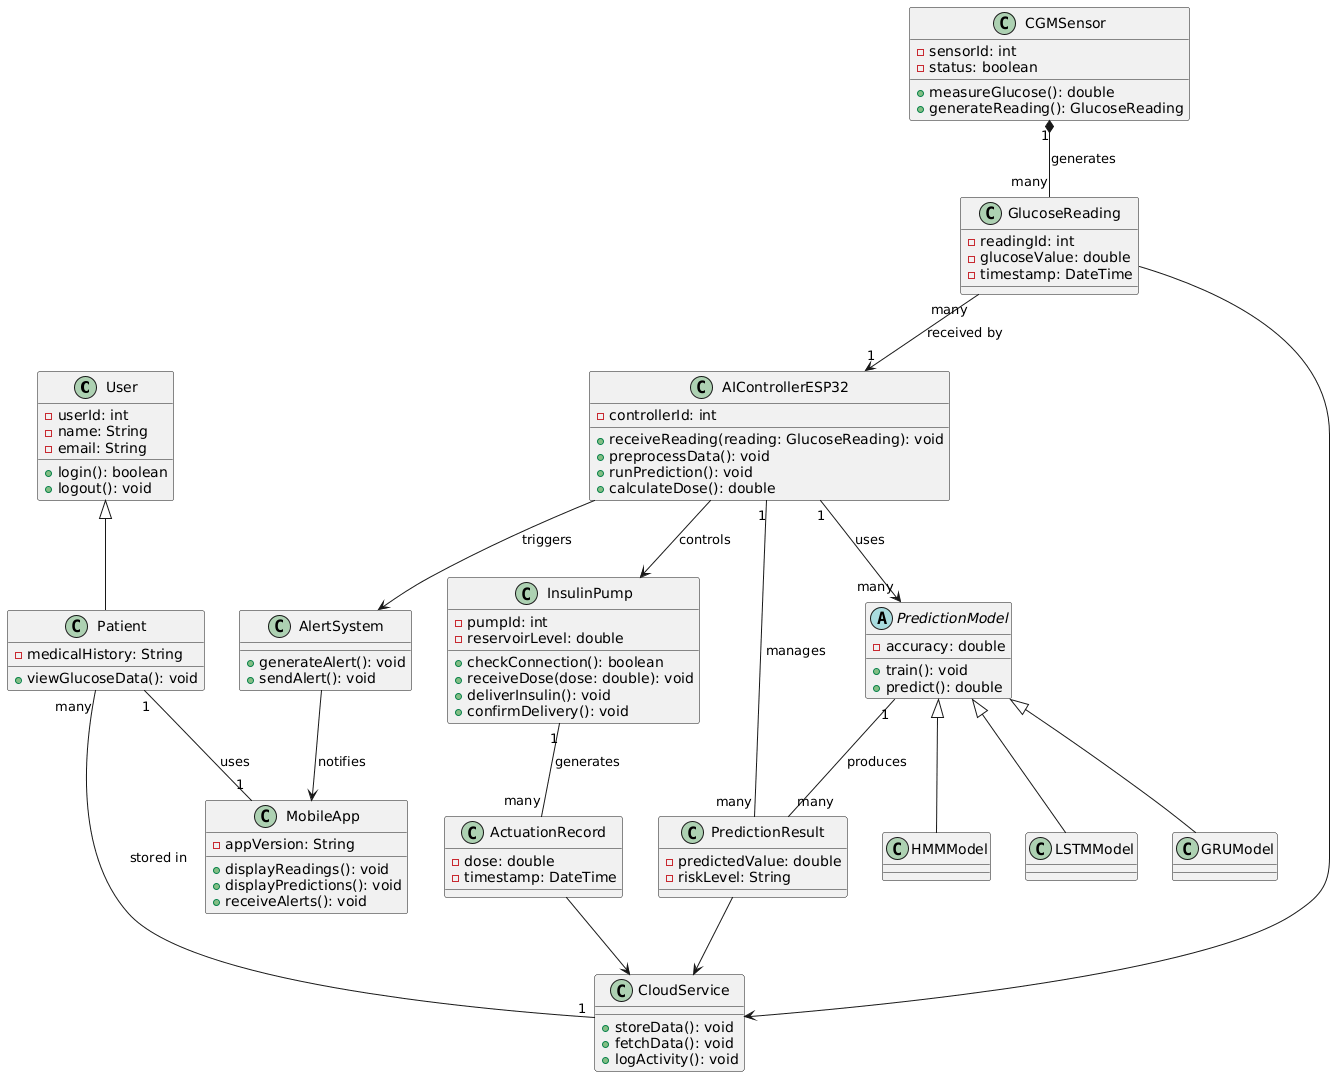

The diagram above was rendered by PlantUML. Its source (embedded in the PNG):
@startuml
' ======================
' User & Mobile App
' ======================

class User {
  - userId: int
  - name: String
  - email: String
  + login(): boolean
  + logout(): void
}

class Patient {
  - medicalHistory: String
  + viewGlucoseData(): void
}

User <|-- Patient

class MobileApp {
  - appVersion: String
  + displayReadings(): void
  + displayPredictions(): void
  + receiveAlerts(): void
}

Patient "1" -- "1" MobileApp : uses


' ======================
' Sensor & Readings
' ======================

class CGMSensor {
  - sensorId: int
  - status: boolean
  + measureGlucose(): double
  + generateReading(): GlucoseReading
}

class GlucoseReading {
  - readingId: int
  - glucoseValue: double
  - timestamp: DateTime
}

CGMSensor "1" *-- "many" GlucoseReading : generates


' ======================
' AI Controller
' ======================

class AIControllerESP32 {
  - controllerId: int
  + receiveReading(reading: GlucoseReading): void
  + preprocessData(): void
  + runPrediction(): void
  + calculateDose(): double
}

GlucoseReading "many" --> "1" AIControllerESP32 : received by


' ======================
' Prediction Models
' ======================

abstract class PredictionModel {
  - accuracy: double
  + train(): void
  + predict(): double
}

class LSTMModel
class GRUModel
class HMMModel

PredictionModel <|-- LSTMModel
PredictionModel <|-- GRUModel
PredictionModel <|-- HMMModel

AIControllerESP32 "1" --> "many" PredictionModel : uses


class PredictionResult {
  - predictedValue: double
  - riskLevel: String
}

PredictionModel "1" -- "many" PredictionResult : produces
AIControllerESP32 "1" -- "many" PredictionResult : manages


' ======================
' Insulin Pump (Actuator)
' ======================

class InsulinPump {
  - pumpId: int
  - reservoirLevel: double
  + checkConnection(): boolean
  + receiveDose(dose: double): void
  + deliverInsulin(): void
  + confirmDelivery(): void
}

AIControllerESP32 --> InsulinPump : controls


class ActuationRecord {
  - dose: double
  - timestamp: DateTime
}

InsulinPump "1" -- "many" ActuationRecord : generates


' ======================
' Alert System
' ======================

class AlertSystem {
  + generateAlert(): void
  + sendAlert(): void
}

AIControllerESP32 --> AlertSystem : triggers
AlertSystem --> MobileApp : notifies


' ======================
' Cloud
' ======================

class CloudService {
  + storeData(): void
  + fetchData(): void
  + logActivity(): void
}

Patient "many" -- "1" CloudService : stored in
GlucoseReading --> CloudService
PredictionResult --> CloudService
ActuationRecord --> CloudService
@enduml